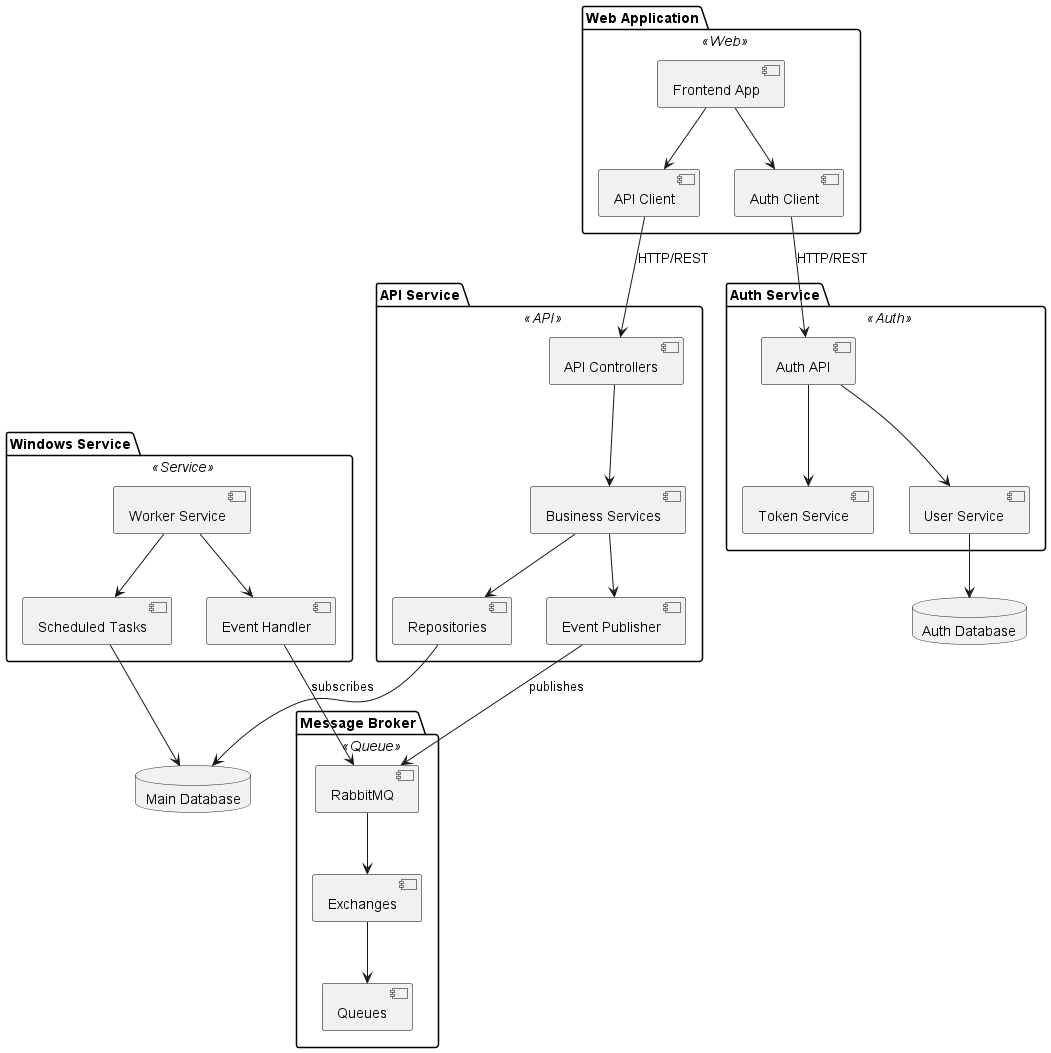

The diagram above was rendered by PlantUML. Its source (embedded in the PNG):
@startuml Architecture

skinparam componentStyle uml2
skinparam component {
  BackgroundColor<<Web>> LightBlue
  BackgroundColor<<API>> LightGreen
  BackgroundColor<<Auth>> Yellow
  BackgroundColor<<Service>> Orange
  BackgroundColor<<Queue>> Red
  BorderColor Black
}

package "Web Application" <<Web>> {
  [Frontend App] as frontend
  [API Client] as apiClient
  [Auth Client] as authClient
}

package "API Service" <<API>> {
  [API Controllers] as apiControllers
  [Business Services] as apiServices
  [Repositories] as apiRepos
  [Event Publisher] as apiEvents
}

package "Auth Service" <<Auth>> {
  [Auth API] as authApi
  [Token Service] as tokenService
  [User Service] as userService
}

package "Windows Service" <<Service>> {
  [Worker Service] as worker
  [Event Handler] as eventHandler
  [Scheduled Tasks] as scheduledTasks
}

package "Message Broker" <<Queue>> {
  [RabbitMQ] as rabbitmq
  [Exchanges] as exchanges
  [Queues] as queues
}

database "Main Database" as mainDb
database "Auth Database" as authDb

' Relationships
frontend --> apiClient
frontend --> authClient
apiClient --> apiControllers: HTTP/REST
authClient --> authApi: HTTP/REST

apiControllers --> apiServices
apiServices --> apiRepos
apiServices --> apiEvents
apiRepos --> mainDb

authApi --> tokenService
authApi --> userService
userService --> authDb

apiEvents --> rabbitmq: publishes
eventHandler --> rabbitmq: subscribes

rabbitmq --> exchanges
exchanges --> queues

worker --> eventHandler
worker --> scheduledTasks
scheduledTasks --> mainDb

@enduml